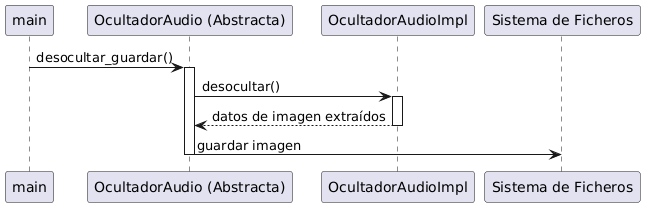

The diagram above was rendered by PlantUML. Its source (embedded in the PNG):
@startuml
participant main
participant "OcultadorAudio (Abstracta)" as OcultadorAudio
participant OcultadorAudioImpl
participant "Sistema de Ficheros" as Archivo

main -> OcultadorAudio : desocultar_guardar()
activate OcultadorAudio

OcultadorAudio -> OcultadorAudioImpl : desocultar()
activate OcultadorAudioImpl

OcultadorAudioImpl --> OcultadorAudio : datos de imagen extraídos

deactivate OcultadorAudioImpl
OcultadorAudio -> Archivo : guardar imagen
deactivate OcultadorAudio
@enduml